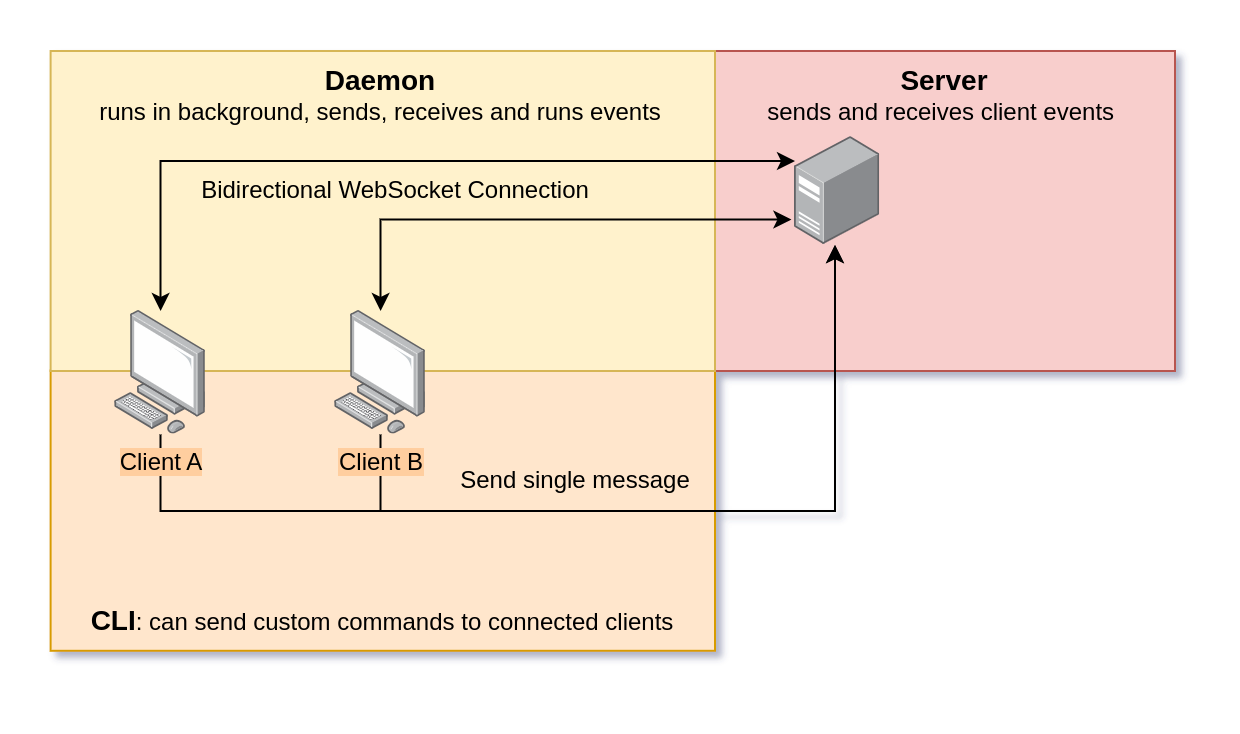

The diagram above was exported from draw.io. Its source (the exported page's mxGraphModel, read from the mxfile embedded in the PNG):
<mxGraphModel dx="988" dy="611" grid="1" gridSize="10" guides="1" tooltips="1" connect="1" arrows="1" fold="1" page="1" pageScale="1" pageWidth="850" pageHeight="1100" math="0" shadow="0">
  <root>
    <mxCell id="0" />
    <mxCell id="1" parent="0" />
    <mxCell id="tKRrbhDqQgxtWIXZFNzW-28" value="" style="rounded=0;whiteSpace=wrap;html=1;fillColor=#f8cecc;strokeColor=#b85450;" vertex="1" parent="1">
      <mxGeometry x="380" y="90" width="230" height="160" as="geometry" />
    </mxCell>
    <mxCell id="tKRrbhDqQgxtWIXZFNzW-17" value="" style="rounded=0;whiteSpace=wrap;html=1;fillColor=#ffe6cc;strokeColor=#d79b00;align=center;" vertex="1" parent="1">
      <mxGeometry x="47.8" y="249.9" width="332.2" height="140" as="geometry" />
    </mxCell>
    <mxCell id="tKRrbhDqQgxtWIXZFNzW-13" value="" style="rounded=0;whiteSpace=wrap;html=1;fillColor=#fff2cc;strokeColor=#d6b656;align=center;" vertex="1" parent="1">
      <mxGeometry x="47.8" y="90" width="332.2" height="160" as="geometry" />
    </mxCell>
    <mxCell id="tKRrbhDqQgxtWIXZFNzW-9" style="edgeStyle=orthogonalEdgeStyle;rounded=0;orthogonalLoop=1;jettySize=auto;html=1;startArrow=classic;startFill=1;" edge="1" parent="1" source="tKRrbhDqQgxtWIXZFNzW-4" target="tKRrbhDqQgxtWIXZFNzW-27">
      <mxGeometry relative="1" as="geometry">
        <mxPoint x="410" y="145" as="targetPoint" />
        <Array as="points">
          <mxPoint x="103" y="145" />
        </Array>
      </mxGeometry>
    </mxCell>
    <mxCell id="tKRrbhDqQgxtWIXZFNzW-21" style="edgeStyle=orthogonalEdgeStyle;rounded=0;orthogonalLoop=1;jettySize=auto;html=1;" edge="1" parent="1" source="tKRrbhDqQgxtWIXZFNzW-4" target="tKRrbhDqQgxtWIXZFNzW-27">
      <mxGeometry relative="1" as="geometry">
        <mxPoint x="440" y="190" as="targetPoint" />
        <Array as="points">
          <mxPoint x="103" y="320" />
          <mxPoint x="440" y="320" />
        </Array>
      </mxGeometry>
    </mxCell>
    <mxCell id="tKRrbhDqQgxtWIXZFNzW-4" value="Client A" style="image;points=[];aspect=fixed;html=1;align=center;shadow=0;dashed=0;image=img/lib/allied_telesis/computer_and_terminals/Personal_Computer.svg;labelBackgroundColor=#FFCE9F;" vertex="1" parent="1">
      <mxGeometry x="80" y="220" width="45.6" height="61.800000000000004" as="geometry" />
    </mxCell>
    <mxCell id="tKRrbhDqQgxtWIXZFNzW-15" style="edgeStyle=orthogonalEdgeStyle;rounded=0;orthogonalLoop=1;jettySize=auto;html=1;entryX=-0.042;entryY=0.764;entryDx=0;entryDy=0;startArrow=classic;startFill=1;entryPerimeter=0;" edge="1" parent="1" source="tKRrbhDqQgxtWIXZFNzW-5" target="tKRrbhDqQgxtWIXZFNzW-27">
      <mxGeometry relative="1" as="geometry">
        <mxPoint x="410" y="175" as="targetPoint" />
        <Array as="points">
          <mxPoint x="213" y="174" />
        </Array>
      </mxGeometry>
    </mxCell>
    <mxCell id="tKRrbhDqQgxtWIXZFNzW-22" style="edgeStyle=orthogonalEdgeStyle;rounded=0;orthogonalLoop=1;jettySize=auto;html=1;" edge="1" parent="1" source="tKRrbhDqQgxtWIXZFNzW-5" target="tKRrbhDqQgxtWIXZFNzW-27">
      <mxGeometry relative="1" as="geometry">
        <mxPoint x="440" y="190" as="targetPoint" />
        <Array as="points">
          <mxPoint x="213" y="320" />
          <mxPoint x="440" y="320" />
        </Array>
      </mxGeometry>
    </mxCell>
    <mxCell id="tKRrbhDqQgxtWIXZFNzW-5" value="Client B" style="image;points=[];aspect=fixed;html=1;align=center;shadow=0;dashed=0;image=img/lib/allied_telesis/computer_and_terminals/Personal_Computer.svg;labelBackgroundColor=#FFCE9F;" vertex="1" parent="1">
      <mxGeometry x="190" y="220" width="45.6" height="61.800000000000004" as="geometry" />
    </mxCell>
    <mxCell id="tKRrbhDqQgxtWIXZFNzW-12" value="Bidirectional WebSocket Connection" style="text;html=1;align=center;verticalAlign=middle;resizable=0;points=[];autosize=1;strokeColor=none;fillColor=none;" vertex="1" parent="1">
      <mxGeometry x="110" y="145" width="220" height="30" as="geometry" />
    </mxCell>
    <mxCell id="tKRrbhDqQgxtWIXZFNzW-14" value="&lt;span style=&quot;border-color: var(--border-color); color: rgb(0, 0, 0); font-family: Helvetica; font-style: normal; font-variant-ligatures: normal; font-variant-caps: normal; letter-spacing: normal; orphans: 2; text-indent: 0px; text-transform: none; widows: 2; word-spacing: 0px; -webkit-text-stroke-width: 0px; background-color: initial; text-decoration-thickness: initial; text-decoration-style: initial; text-decoration-color: initial;&quot;&gt;&lt;font style=&quot;&quot;&gt;&lt;b style=&quot;&quot;&gt;&lt;font style=&quot;font-size: 14px;&quot;&gt;Daemon&lt;/font&gt;&lt;/b&gt;&lt;br&gt;runs in background, sends, receives and runs events&lt;br&gt;&lt;/font&gt;&lt;/span&gt;" style="text;whiteSpace=wrap;html=1;align=center;" vertex="1" parent="1">
      <mxGeometry x="52.80000000000001" y="90" width="320" height="40" as="geometry" />
    </mxCell>
    <mxCell id="tKRrbhDqQgxtWIXZFNzW-18" value="&lt;b style=&quot;border-color: var(--border-color); color: rgb(0, 0, 0); font-family: Helvetica; font-style: normal; font-variant-ligatures: normal; font-variant-caps: normal; letter-spacing: normal; orphans: 2; text-indent: 0px; text-transform: none; widows: 2; word-spacing: 0px; -webkit-text-stroke-width: 0px; background-color: initial; text-decoration-thickness: initial; text-decoration-style: initial; text-decoration-color: initial;&quot;&gt;&lt;font style=&quot;font-size: 14px;&quot;&gt;CLI&lt;/font&gt;&lt;/b&gt;&lt;span style=&quot;border-color: var(--border-color); color: rgb(0, 0, 0); font-family: Helvetica; font-size: 12px; font-style: normal; font-variant-ligatures: normal; font-variant-caps: normal; letter-spacing: normal; orphans: 2; text-indent: 0px; text-transform: none; widows: 2; word-spacing: 0px; -webkit-text-stroke-width: 0px; background-color: initial; text-decoration-thickness: initial; text-decoration-style: initial; text-decoration-color: initial;&quot;&gt;: can send custom commands to connected clients&lt;/span&gt;" style="text;whiteSpace=wrap;html=1;align=center;" vertex="1" parent="1">
      <mxGeometry x="53.90000000000001" y="360" width="320" height="40" as="geometry" />
    </mxCell>
    <mxCell id="tKRrbhDqQgxtWIXZFNzW-23" value="Send single message" style="text;html=1;align=center;verticalAlign=middle;resizable=0;points=[];autosize=1;strokeColor=none;fillColor=none;" vertex="1" parent="1">
      <mxGeometry x="240" y="290" width="140" height="30" as="geometry" />
    </mxCell>
    <mxCell id="tKRrbhDqQgxtWIXZFNzW-27" value="" style="image;points=[];aspect=fixed;html=1;align=center;shadow=0;dashed=0;image=img/lib/allied_telesis/computer_and_terminals/Server_Desktop.svg;" vertex="1" parent="1">
      <mxGeometry x="420" y="133" width="42.599999999999994" height="54" as="geometry" />
    </mxCell>
    <mxCell id="tKRrbhDqQgxtWIXZFNzW-29" value="&lt;b style=&quot;border-color: var(--border-color); color: rgb(0, 0, 0); font-family: Helvetica; font-size: 12px; font-style: normal; font-variant-ligatures: normal; font-variant-caps: normal; letter-spacing: normal; orphans: 2; text-indent: 0px; text-transform: none; widows: 2; word-spacing: 0px; -webkit-text-stroke-width: 0px; text-decoration-thickness: initial; text-decoration-style: initial; text-decoration-color: initial;&quot;&gt;&lt;font style=&quot;border-color: var(--border-color); font-size: 14px;&quot;&gt;Server&lt;/font&gt;&lt;/b&gt;&lt;br style=&quot;border-color: var(--border-color); color: rgb(0, 0, 0); font-family: Helvetica; font-size: 12px; font-style: normal; font-variant-ligatures: normal; font-variant-caps: normal; font-weight: 400; letter-spacing: normal; orphans: 2; text-indent: 0px; text-transform: none; widows: 2; word-spacing: 0px; -webkit-text-stroke-width: 0px; text-decoration-thickness: initial; text-decoration-style: initial; text-decoration-color: initial;&quot;&gt;&lt;font style=&quot;border-color: var(--border-color); color: rgb(0, 0, 0); font-family: Helvetica; font-size: 12px; font-style: normal; font-variant-ligatures: normal; font-variant-caps: normal; font-weight: 400; letter-spacing: normal; orphans: 2; text-indent: 0px; text-transform: none; widows: 2; word-spacing: 0px; -webkit-text-stroke-width: 0px; text-decoration-thickness: initial; text-decoration-style: initial; text-decoration-color: initial;&quot;&gt;sends and receives client events&amp;nbsp;&lt;/font&gt;" style="text;whiteSpace=wrap;html=1;align=center;" vertex="1" parent="1">
      <mxGeometry x="390" y="90" width="210" height="40" as="geometry" />
    </mxCell>
  </root>
</mxGraphModel>